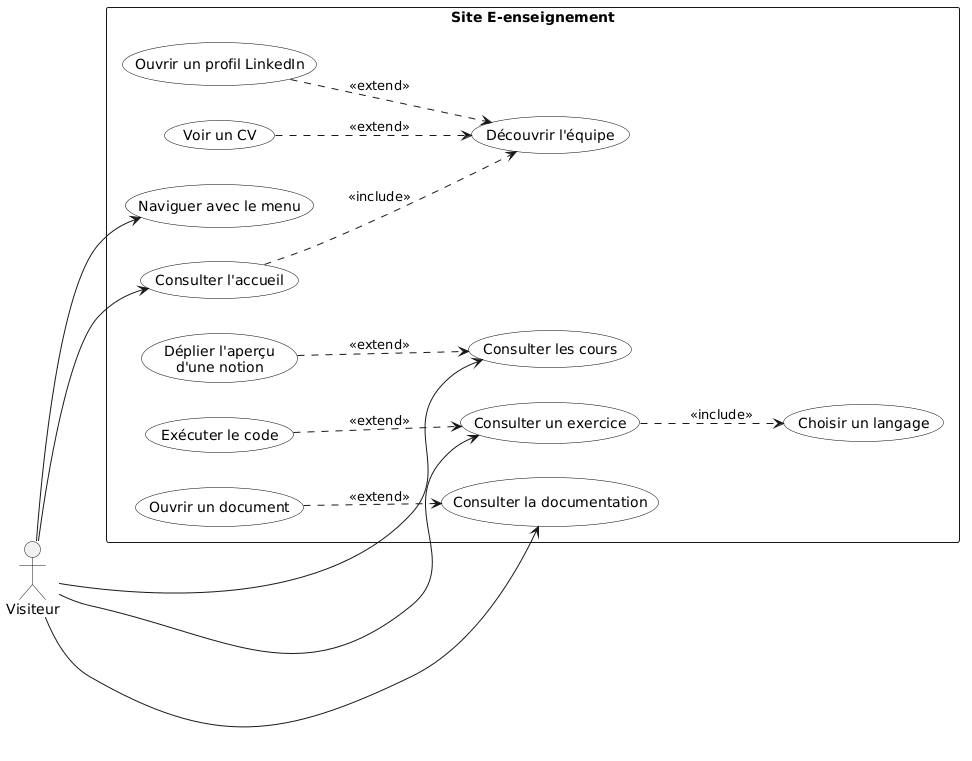

The diagram above was rendered by PlantUML. Its source (embedded in the PNG):
@startuml
left to right direction
skinparam packageStyle rectangle
skinparam usecase {
  BackgroundColor White
  BorderColor Black
}

actor Visiteur

rectangle "Site E-enseignement" {
  usecase "Naviguer avec le menu" as nav

  usecase "Consulter l'accueil" as accueil
  usecase "Découvrir l'équipe" as equipe
  usecase "Voir un CV" as cv
  usecase "Ouvrir un profil LinkedIn" as linkedin

  usecase "Consulter les cours" as cours
  usecase "Déplier l'aperçu\nd'une notion" as notion

  usecase "Consulter un exercice" as exo
  usecase "Choisir un langage" as langage
  usecase "Exécuter le code" as executer

  usecase "Consulter la documentation" as doc
  usecase "Ouvrir un document" as ouvrir
}

Visiteur --> nav
Visiteur --> accueil
Visiteur --> cours
Visiteur --> exo
Visiteur --> doc

accueil ..> equipe : <<include>>
cv ..> equipe : <<extend>>
linkedin ..> equipe : <<extend>>

notion ..> cours : <<extend>>

exo ..> langage : <<include>>
executer ..> exo : <<extend>>

ouvrir ..> doc : <<extend>>
@enduml